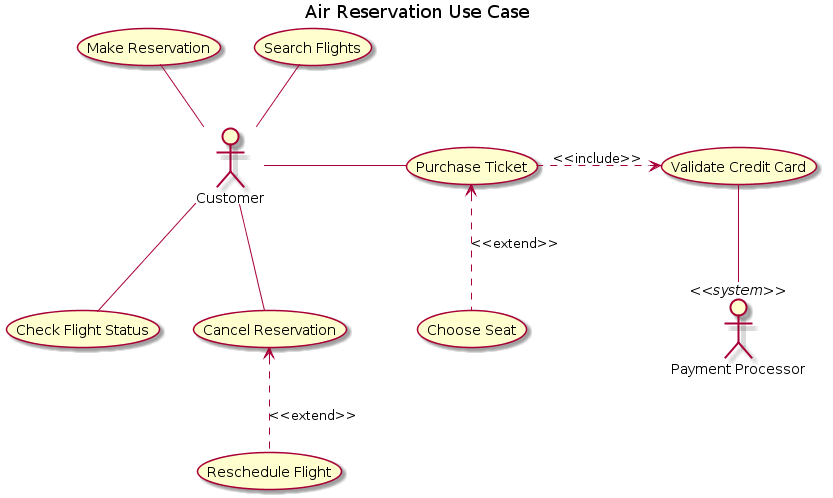

The diagram above was rendered by PlantUML. Its source (embedded in the PNG):
@startuml usecase_air_reservation.png
title Air Reservation Use Case
:Customer:
Customer -up- (Search Flights)
Customer -up- (Make Reservation)
Customer -right- (Purchase Ticket)
Customer -down- (Check Flight Status)
Customer -down- (Cancel Reservation)
(Purchase Ticket) <.. (Choose Seat) : <<extend>>
(Purchase Ticket) .right.> (Validate Credit Card) : <<include>>
(Validate Credit Card) -- :Payment Processor: <<system>>
(Cancel Reservation) <.. (Reschedule Flight) : <<extend>>
@enduml